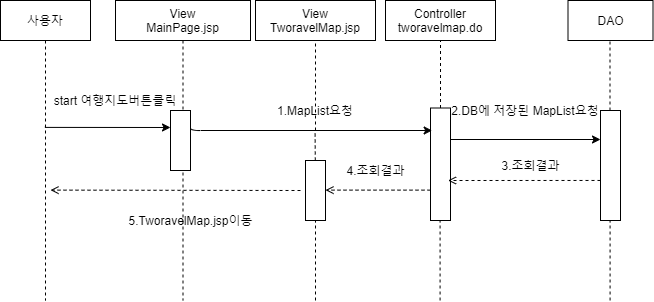

The diagram above was exported from draw.io. Its source (the exported page's mxGraphModel, read from the mxfile embedded in the PNG):
<mxGraphModel dx="1038" dy="491" grid="1" gridSize="10" guides="1" tooltips="1" connect="1" arrows="1" fold="1" page="1" pageScale="1" pageWidth="850" pageHeight="1100" math="0" shadow="0">
  <root>
    <mxCell id="0" />
    <mxCell id="1" parent="0" />
    <mxCell id="3nuBFxr9cyL0pnOWT2aG-1" value="사용자" style="shape=umlLifeline;perimeter=lifelinePerimeter;container=1;collapsible=0;recursiveResize=0;rounded=0;shadow=0;strokeWidth=1;" parent="1" vertex="1">
      <mxGeometry x="170" y="80" width="90" height="300" as="geometry" />
    </mxCell>
    <mxCell id="3nuBFxr9cyL0pnOWT2aG-5" value="View&#10;MainPage.jsp" style="shape=umlLifeline;perimeter=lifelinePerimeter;container=1;collapsible=0;recursiveResize=0;rounded=0;shadow=0;strokeWidth=1;" parent="1" vertex="1">
      <mxGeometry x="285" y="80" width="135" height="300" as="geometry" />
    </mxCell>
    <mxCell id="6ZAjABDCwyh5qIQiIH8_-41" value="5.TworavelMap.jsp이동" style="text;html=1;align=center;verticalAlign=middle;resizable=0;points=[];autosize=1;" parent="3nuBFxr9cyL0pnOWT2aG-5" vertex="1">
      <mxGeometry x="5" y="210" width="140" height="20" as="geometry" />
    </mxCell>
    <mxCell id="6ZAjABDCwyh5qIQiIH8_-1" value="" style="rounded=0;whiteSpace=wrap;html=1;" parent="1" vertex="1">
      <mxGeometry x="340" y="190" width="20" height="60" as="geometry" />
    </mxCell>
    <mxCell id="6ZAjABDCwyh5qIQiIH8_-3" value="" style="endArrow=classic;html=1;exitX=0.493;exitY=0.423;exitDx=0;exitDy=0;exitPerimeter=0;" parent="1" source="3nuBFxr9cyL0pnOWT2aG-1" edge="1">
      <mxGeometry width="50" height="50" relative="1" as="geometry">
        <mxPoint x="240" y="210" as="sourcePoint" />
        <mxPoint x="340" y="207" as="targetPoint" />
      </mxGeometry>
    </mxCell>
    <mxCell id="6ZAjABDCwyh5qIQiIH8_-4" value="start 여행지도버튼클릭" style="text;html=1;strokeColor=none;fillColor=none;align=center;verticalAlign=middle;whiteSpace=wrap;rounded=0;" parent="1" vertex="1">
      <mxGeometry x="220" y="170" width="130" height="20" as="geometry" />
    </mxCell>
    <mxCell id="6ZAjABDCwyh5qIQiIH8_-5" value="Controller&lt;br&gt;tworavelmap.do" style="rounded=0;whiteSpace=wrap;html=1;" parent="1" vertex="1">
      <mxGeometry x="555" y="80" width="110" height="40" as="geometry" />
    </mxCell>
    <mxCell id="6ZAjABDCwyh5qIQiIH8_-7" value="" style="endArrow=none;dashed=1;html=1;entryX=0.5;entryY=1;entryDx=0;entryDy=0;exitX=0.5;exitY=0;exitDx=0;exitDy=0;" parent="1" source="6ZAjABDCwyh5qIQiIH8_-8" target="6ZAjABDCwyh5qIQiIH8_-5" edge="1">
      <mxGeometry width="50" height="50" relative="1" as="geometry">
        <mxPoint x="610" y="180" as="sourcePoint" />
        <mxPoint x="530" y="140" as="targetPoint" />
      </mxGeometry>
    </mxCell>
    <mxCell id="6ZAjABDCwyh5qIQiIH8_-8" value="" style="rounded=0;whiteSpace=wrap;html=1;" parent="1" vertex="1">
      <mxGeometry x="600" y="187.5" width="20" height="112.5" as="geometry" />
    </mxCell>
    <mxCell id="6ZAjABDCwyh5qIQiIH8_-11" value="" style="endArrow=classic;html=1;exitX=1;exitY=0.25;exitDx=0;exitDy=0;entryX=0.083;entryY=0.2;entryDx=0;entryDy=0;entryPerimeter=0;" parent="1" source="6ZAjABDCwyh5qIQiIH8_-1" target="6ZAjABDCwyh5qIQiIH8_-8" edge="1">
      <mxGeometry width="50" height="50" relative="1" as="geometry">
        <mxPoint x="360" y="250" as="sourcePoint" />
        <mxPoint x="596" y="208" as="targetPoint" />
        <Array as="points">
          <mxPoint x="360" y="210" />
        </Array>
      </mxGeometry>
    </mxCell>
    <mxCell id="6ZAjABDCwyh5qIQiIH8_-12" value="1.MapList요청" style="text;html=1;strokeColor=none;fillColor=none;align=center;verticalAlign=middle;whiteSpace=wrap;rounded=0;" parent="1" vertex="1">
      <mxGeometry x="440" y="180" width="90" height="20" as="geometry" />
    </mxCell>
    <mxCell id="6ZAjABDCwyh5qIQiIH8_-15" value="" style="rounded=0;whiteSpace=wrap;html=1;" parent="1" vertex="1">
      <mxGeometry x="770" y="190" width="20" height="110" as="geometry" />
    </mxCell>
    <mxCell id="6ZAjABDCwyh5qIQiIH8_-18" value="" style="endArrow=none;dashed=1;html=1;" parent="1" edge="1">
      <mxGeometry width="50" height="50" relative="1" as="geometry">
        <mxPoint x="779.5" y="190" as="sourcePoint" />
        <mxPoint x="779.5" y="120" as="targetPoint" />
      </mxGeometry>
    </mxCell>
    <mxCell id="6ZAjABDCwyh5qIQiIH8_-19" value="DAO" style="rounded=0;whiteSpace=wrap;html=1;" parent="1" vertex="1">
      <mxGeometry x="737.5" y="80" width="85" height="40" as="geometry" />
    </mxCell>
    <mxCell id="6ZAjABDCwyh5qIQiIH8_-21" value="View&lt;br&gt;TworavelMap.jsp" style="rounded=0;whiteSpace=wrap;html=1;" parent="1" vertex="1">
      <mxGeometry x="425" y="80" width="120" height="40" as="geometry" />
    </mxCell>
    <mxCell id="6ZAjABDCwyh5qIQiIH8_-22" value="" style="endArrow=classic;html=1;exitX=1;exitY=0.28;exitDx=0;exitDy=0;exitPerimeter=0;" parent="1" source="6ZAjABDCwyh5qIQiIH8_-8" edge="1">
      <mxGeometry width="50" height="50" relative="1" as="geometry">
        <mxPoint x="630" y="219" as="sourcePoint" />
        <mxPoint x="770" y="219" as="targetPoint" />
      </mxGeometry>
    </mxCell>
    <mxCell id="6ZAjABDCwyh5qIQiIH8_-23" value="2.DB에 저장된 MapList요청" style="text;html=1;strokeColor=none;fillColor=none;align=center;verticalAlign=middle;whiteSpace=wrap;rounded=0;" parent="1" vertex="1">
      <mxGeometry x="620" y="180" width="150" height="20" as="geometry" />
    </mxCell>
    <mxCell id="6ZAjABDCwyh5qIQiIH8_-29" value="" style="endArrow=openThin;dashed=1;html=1;dashPattern=1 3;strokeWidth=1;exitX=1;exitY=0.556;exitDx=0;exitDy=0;exitPerimeter=0;endFill=0;" parent="1" source="6ZAjABDCwyh5qIQiIH8_-8" edge="1">
      <mxGeometry width="50" height="50" relative="1" as="geometry">
        <mxPoint x="680" y="300" as="sourcePoint" />
        <mxPoint x="620" y="251" as="targetPoint" />
      </mxGeometry>
    </mxCell>
    <mxCell id="6ZAjABDCwyh5qIQiIH8_-30" value="" style="endArrow=open;dashed=1;html=1;strokeWidth=1;endFill=0;exitX=0;exitY=0.636;exitDx=0;exitDy=0;exitPerimeter=0;" parent="1" source="6ZAjABDCwyh5qIQiIH8_-15" edge="1">
      <mxGeometry width="50" height="50" relative="1" as="geometry">
        <mxPoint x="737.5" y="260" as="sourcePoint" />
        <mxPoint x="617.5" y="260" as="targetPoint" />
      </mxGeometry>
    </mxCell>
    <mxCell id="6ZAjABDCwyh5qIQiIH8_-32" value="3.조회결과" style="text;html=1;align=center;verticalAlign=middle;resizable=0;points=[];autosize=1;" parent="1" vertex="1">
      <mxGeometry x="665" y="235" width="70" height="20" as="geometry" />
    </mxCell>
    <mxCell id="6ZAjABDCwyh5qIQiIH8_-34" value="" style="endArrow=none;dashed=1;html=1;strokeWidth=1;entryX=0.5;entryY=1;entryDx=0;entryDy=0;" parent="1" target="6ZAjABDCwyh5qIQiIH8_-21" edge="1">
      <mxGeometry width="50" height="50" relative="1" as="geometry">
        <mxPoint x="485" y="210" as="sourcePoint" />
        <mxPoint x="510" y="160" as="targetPoint" />
      </mxGeometry>
    </mxCell>
    <mxCell id="6ZAjABDCwyh5qIQiIH8_-35" value="" style="endArrow=none;dashed=1;html=1;strokeWidth=1;" parent="1" source="6ZAjABDCwyh5qIQiIH8_-36" edge="1">
      <mxGeometry width="50" height="50" relative="1" as="geometry">
        <mxPoint x="485" y="380" as="sourcePoint" />
        <mxPoint x="484.58" y="210" as="targetPoint" />
        <Array as="points" />
      </mxGeometry>
    </mxCell>
    <mxCell id="6ZAjABDCwyh5qIQiIH8_-36" value="" style="rounded=0;whiteSpace=wrap;html=1;" parent="1" vertex="1">
      <mxGeometry x="475" y="240" width="20" height="60" as="geometry" />
    </mxCell>
    <mxCell id="6ZAjABDCwyh5qIQiIH8_-38" value="" style="endArrow=open;dashed=1;html=1;strokeWidth=1;endFill=0;exitX=0;exitY=0.73;exitDx=0;exitDy=0;exitPerimeter=0;" parent="1" source="6ZAjABDCwyh5qIQiIH8_-8" edge="1">
      <mxGeometry width="50" height="50" relative="1" as="geometry">
        <mxPoint x="590" y="270" as="sourcePoint" />
        <mxPoint x="495" y="269.62" as="targetPoint" />
      </mxGeometry>
    </mxCell>
    <mxCell id="6ZAjABDCwyh5qIQiIH8_-39" value="4.조회결과" style="text;html=1;align=center;verticalAlign=middle;resizable=0;points=[];autosize=1;" parent="1" vertex="1">
      <mxGeometry x="510" y="240" width="70" height="20" as="geometry" />
    </mxCell>
    <mxCell id="6ZAjABDCwyh5qIQiIH8_-40" value="" style="endArrow=open;dashed=1;html=1;strokeWidth=1;endFill=0;" parent="1" edge="1">
      <mxGeometry width="50" height="50" relative="1" as="geometry">
        <mxPoint x="470" y="270" as="sourcePoint" />
        <mxPoint x="220" y="269.62" as="targetPoint" />
      </mxGeometry>
    </mxCell>
    <mxCell id="6ZAjABDCwyh5qIQiIH8_-42" value="" style="endArrow=none;dashed=1;html=1;strokeWidth=1;entryX=0.5;entryY=1;entryDx=0;entryDy=0;" parent="1" target="6ZAjABDCwyh5qIQiIH8_-36" edge="1">
      <mxGeometry width="50" height="50" relative="1" as="geometry">
        <mxPoint x="485" y="380" as="sourcePoint" />
        <mxPoint x="510" y="320" as="targetPoint" />
      </mxGeometry>
    </mxCell>
    <mxCell id="6ZAjABDCwyh5qIQiIH8_-43" value="" style="endArrow=none;dashed=1;html=1;strokeWidth=1;entryX=0.5;entryY=1;entryDx=0;entryDy=0;" parent="1" edge="1">
      <mxGeometry width="50" height="50" relative="1" as="geometry">
        <mxPoint x="609.58" y="380" as="sourcePoint" />
        <mxPoint x="609.58" y="300" as="targetPoint" />
      </mxGeometry>
    </mxCell>
    <mxCell id="6ZAjABDCwyh5qIQiIH8_-44" value="" style="endArrow=none;dashed=1;html=1;strokeWidth=1;entryX=0.5;entryY=1;entryDx=0;entryDy=0;" parent="1" edge="1">
      <mxGeometry width="50" height="50" relative="1" as="geometry">
        <mxPoint x="779.5799999999999" y="380" as="sourcePoint" />
        <mxPoint x="779.5799999999999" y="300" as="targetPoint" />
      </mxGeometry>
    </mxCell>
  </root>
</mxGraphModel>